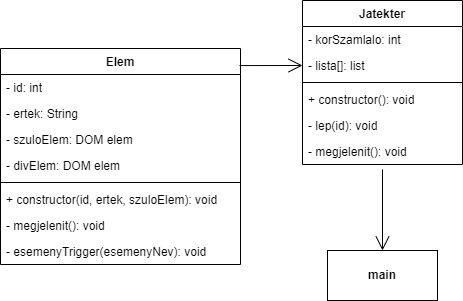

The diagram above was exported from draw.io. Its source (the exported page's mxGraphModel, read from the mxfile embedded in the PNG):
<mxGraphModel dx="1194" dy="600" grid="1" gridSize="10" guides="1" tooltips="1" connect="1" arrows="1" fold="1" page="1" pageScale="1" pageWidth="827" pageHeight="1169" math="0" shadow="0">
  <root>
    <mxCell id="0" />
    <mxCell id="1" parent="0" />
    <mxCell id="PuVT1fG1i9s8-n4iqAGo-1" value="Elem" style="swimlane;fontStyle=1;align=center;verticalAlign=top;childLayout=stackLayout;horizontal=1;startSize=26;horizontalStack=0;resizeParent=1;resizeParentMax=0;resizeLast=0;collapsible=1;marginBottom=0;whiteSpace=wrap;html=1;" parent="1" vertex="1">
      <mxGeometry x="58" y="128" width="240" height="216" as="geometry" />
    </mxCell>
    <mxCell id="PuVT1fG1i9s8-n4iqAGo-2" value="- id: int" style="text;strokeColor=none;fillColor=none;align=left;verticalAlign=top;spacingLeft=4;spacingRight=4;overflow=hidden;rotatable=0;points=[[0,0.5],[1,0.5]];portConstraint=eastwest;whiteSpace=wrap;html=1;" parent="PuVT1fG1i9s8-n4iqAGo-1" vertex="1">
      <mxGeometry y="26" width="240" height="26" as="geometry" />
    </mxCell>
    <mxCell id="PuVT1fG1i9s8-n4iqAGo-5" value="- ertek: String" style="text;strokeColor=none;fillColor=none;align=left;verticalAlign=top;spacingLeft=4;spacingRight=4;overflow=hidden;rotatable=0;points=[[0,0.5],[1,0.5]];portConstraint=eastwest;whiteSpace=wrap;html=1;" parent="PuVT1fG1i9s8-n4iqAGo-1" vertex="1">
      <mxGeometry y="52" width="240" height="26" as="geometry" />
    </mxCell>
    <mxCell id="PuVT1fG1i9s8-n4iqAGo-6" value="- szuloElem: DOM elem" style="text;strokeColor=none;fillColor=none;align=left;verticalAlign=top;spacingLeft=4;spacingRight=4;overflow=hidden;rotatable=0;points=[[0,0.5],[1,0.5]];portConstraint=eastwest;whiteSpace=wrap;html=1;" parent="PuVT1fG1i9s8-n4iqAGo-1" vertex="1">
      <mxGeometry y="78" width="240" height="26" as="geometry" />
    </mxCell>
    <mxCell id="PuVT1fG1i9s8-n4iqAGo-7" value="- divElem: DOM elem" style="text;strokeColor=none;fillColor=none;align=left;verticalAlign=top;spacingLeft=4;spacingRight=4;overflow=hidden;rotatable=0;points=[[0,0.5],[1,0.5]];portConstraint=eastwest;whiteSpace=wrap;html=1;" parent="PuVT1fG1i9s8-n4iqAGo-1" vertex="1">
      <mxGeometry y="104" width="240" height="26" as="geometry" />
    </mxCell>
    <mxCell id="PuVT1fG1i9s8-n4iqAGo-3" value="" style="line;strokeWidth=1;fillColor=none;align=left;verticalAlign=middle;spacingTop=-1;spacingLeft=3;spacingRight=3;rotatable=0;labelPosition=right;points=[];portConstraint=eastwest;strokeColor=inherit;" parent="PuVT1fG1i9s8-n4iqAGo-1" vertex="1">
      <mxGeometry y="130" width="240" height="8" as="geometry" />
    </mxCell>
    <mxCell id="PuVT1fG1i9s8-n4iqAGo-9" value="+ constructor(id, ertek, szuloElem): void" style="text;strokeColor=none;fillColor=none;align=left;verticalAlign=top;spacingLeft=4;spacingRight=4;overflow=hidden;rotatable=0;points=[[0,0.5],[1,0.5]];portConstraint=eastwest;whiteSpace=wrap;html=1;" parent="PuVT1fG1i9s8-n4iqAGo-1" vertex="1">
      <mxGeometry y="138" width="240" height="26" as="geometry" />
    </mxCell>
    <mxCell id="PuVT1fG1i9s8-n4iqAGo-4" value="- megjelenit(): void" style="text;strokeColor=none;fillColor=none;align=left;verticalAlign=top;spacingLeft=4;spacingRight=4;overflow=hidden;rotatable=0;points=[[0,0.5],[1,0.5]];portConstraint=eastwest;whiteSpace=wrap;html=1;" parent="PuVT1fG1i9s8-n4iqAGo-1" vertex="1">
      <mxGeometry y="164" width="240" height="26" as="geometry" />
    </mxCell>
    <mxCell id="PuVT1fG1i9s8-n4iqAGo-8" value="- esemenyTrigger(esemenyNev): void" style="text;strokeColor=none;fillColor=none;align=left;verticalAlign=top;spacingLeft=4;spacingRight=4;overflow=hidden;rotatable=0;points=[[0,0.5],[1,0.5]];portConstraint=eastwest;whiteSpace=wrap;html=1;" parent="PuVT1fG1i9s8-n4iqAGo-1" vertex="1">
      <mxGeometry y="190" width="240" height="26" as="geometry" />
    </mxCell>
    <mxCell id="PuVT1fG1i9s8-n4iqAGo-10" value="Jatekter" style="swimlane;fontStyle=1;align=center;verticalAlign=top;childLayout=stackLayout;horizontal=1;startSize=26;horizontalStack=0;resizeParent=1;resizeParentMax=0;resizeLast=0;collapsible=1;marginBottom=0;whiteSpace=wrap;html=1;" parent="1" vertex="1">
      <mxGeometry x="360" y="80" width="160" height="164" as="geometry" />
    </mxCell>
    <mxCell id="PuVT1fG1i9s8-n4iqAGo-11" value="- korSzamlalo: int" style="text;strokeColor=none;fillColor=none;align=left;verticalAlign=top;spacingLeft=4;spacingRight=4;overflow=hidden;rotatable=0;points=[[0,0.5],[1,0.5]];portConstraint=eastwest;whiteSpace=wrap;html=1;" parent="PuVT1fG1i9s8-n4iqAGo-10" vertex="1">
      <mxGeometry y="26" width="160" height="26" as="geometry" />
    </mxCell>
    <mxCell id="PuVT1fG1i9s8-n4iqAGo-14" value="- lista[]: list" style="text;strokeColor=none;fillColor=none;align=left;verticalAlign=top;spacingLeft=4;spacingRight=4;overflow=hidden;rotatable=0;points=[[0,0.5],[1,0.5]];portConstraint=eastwest;whiteSpace=wrap;html=1;" parent="PuVT1fG1i9s8-n4iqAGo-10" vertex="1">
      <mxGeometry y="52" width="160" height="26" as="geometry" />
    </mxCell>
    <mxCell id="PuVT1fG1i9s8-n4iqAGo-12" value="" style="line;strokeWidth=1;fillColor=none;align=left;verticalAlign=middle;spacingTop=-1;spacingLeft=3;spacingRight=3;rotatable=0;labelPosition=right;points=[];portConstraint=eastwest;strokeColor=inherit;" parent="PuVT1fG1i9s8-n4iqAGo-10" vertex="1">
      <mxGeometry y="78" width="160" height="8" as="geometry" />
    </mxCell>
    <mxCell id="PuVT1fG1i9s8-n4iqAGo-13" value="+ constructor(): void" style="text;strokeColor=none;fillColor=none;align=left;verticalAlign=top;spacingLeft=4;spacingRight=4;overflow=hidden;rotatable=0;points=[[0,0.5],[1,0.5]];portConstraint=eastwest;whiteSpace=wrap;html=1;" parent="PuVT1fG1i9s8-n4iqAGo-10" vertex="1">
      <mxGeometry y="86" width="160" height="26" as="geometry" />
    </mxCell>
    <mxCell id="PuVT1fG1i9s8-n4iqAGo-15" value="- lep(id): void" style="text;strokeColor=none;fillColor=none;align=left;verticalAlign=top;spacingLeft=4;spacingRight=4;overflow=hidden;rotatable=0;points=[[0,0.5],[1,0.5]];portConstraint=eastwest;whiteSpace=wrap;html=1;" parent="PuVT1fG1i9s8-n4iqAGo-10" vertex="1">
      <mxGeometry y="112" width="160" height="26" as="geometry" />
    </mxCell>
    <mxCell id="PuVT1fG1i9s8-n4iqAGo-16" value="- megjelenit(): void" style="text;strokeColor=none;fillColor=none;align=left;verticalAlign=top;spacingLeft=4;spacingRight=4;overflow=hidden;rotatable=0;points=[[0,0.5],[1,0.5]];portConstraint=eastwest;whiteSpace=wrap;html=1;" parent="PuVT1fG1i9s8-n4iqAGo-10" vertex="1">
      <mxGeometry y="138" width="160" height="26" as="geometry" />
    </mxCell>
    <mxCell id="PuVT1fG1i9s8-n4iqAGo-21" value="&lt;b&gt;main&lt;/b&gt;" style="html=1;whiteSpace=wrap;" parent="1" vertex="1">
      <mxGeometry x="385" y="330" width="110" height="50" as="geometry" />
    </mxCell>
    <mxCell id="PuVT1fG1i9s8-n4iqAGo-22" value="" style="endArrow=open;endFill=1;endSize=12;html=1;rounded=0;exitX=0.996;exitY=0.079;exitDx=0;exitDy=0;exitPerimeter=0;entryX=0;entryY=0.5;entryDx=0;entryDy=0;" parent="1" source="PuVT1fG1i9s8-n4iqAGo-1" target="PuVT1fG1i9s8-n4iqAGo-14" edge="1">
      <mxGeometry width="160" relative="1" as="geometry">
        <mxPoint x="450" y="310" as="sourcePoint" />
        <mxPoint x="610" y="310" as="targetPoint" />
        <Array as="points" />
      </mxGeometry>
    </mxCell>
    <mxCell id="PuVT1fG1i9s8-n4iqAGo-23" value="" style="endArrow=open;endFill=1;endSize=12;html=1;rounded=0;exitX=0.5;exitY=1.192;exitDx=0;exitDy=0;exitPerimeter=0;entryX=0.5;entryY=0;entryDx=0;entryDy=0;" parent="1" source="PuVT1fG1i9s8-n4iqAGo-16" target="PuVT1fG1i9s8-n4iqAGo-21" edge="1">
      <mxGeometry width="160" relative="1" as="geometry">
        <mxPoint x="450" y="310" as="sourcePoint" />
        <mxPoint x="610" y="310" as="targetPoint" />
      </mxGeometry>
    </mxCell>
  </root>
</mxGraphModel>